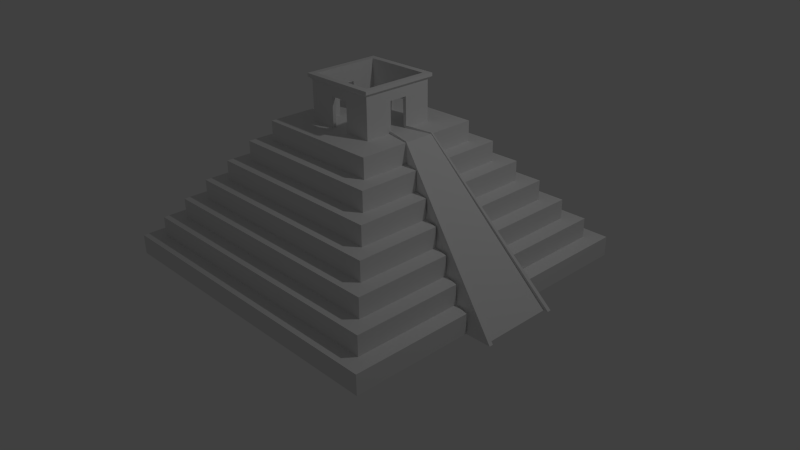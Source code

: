 # Source: mayan-temple.blend  (saved by Blender 2.76.0; exported with 4.5.12 LTS)
import bpy
from mathutils import Matrix  # noqa: F401  (used for matrix-valued properties, if any)

bpy.ops.wm.read_factory_settings(use_empty=True)
scene = bpy.context.scene
scene.name = 'Scene'

# ---- collections
col_collection_1 = bpy.data.collections.new('Collection 1'); scene.collection.children.link(col_collection_1)

# ---- materials (node trees are filled in below, after node groups)
mat_material = bpy.data.materials.new('Material')
mat_material.alpha_threshold = 0.0
mat_material.use_transparent_shadow = False
mat_material.roughness = 0.5
mat_material.line_color = (0.0, 0.0, 0.0, 1.0)

# ---- material node trees

# ---- world
world_world = bpy.data.worlds.new('World'); scene.world = world_world
world_world.color = (0.05088, 0.05088, 0.05088)
world_world.use_sun_shadow = False
world_world.sun_shadow_jitter_overblur = 0.0
world_world.cycles.sampling_method = 'MANUAL'
world_world.cycles.sample_map_resolution = 256

# ---- cameras
cam_camera = bpy.data.cameras.new('Camera')
cam_camera.clip_end = 100.0
cam_camera.lens = 35.0
cam_camera.sensor_width = 32.0
cam_camera.sensor_height = 18.0
cam_camera.ortho_scale = 7.314
cam_camera.dof.focus_distance = 0.0
cam_camera.dof.aperture_fstop = 128.0

# ---- lights
light_lamp = bpy.data.lights.new('Lamp', 'POINT')
light_lamp.transmission_factor = 0.0
light_lamp.cutoff_distance = 30.0
light_lamp.energy = 100.0
light_lamp.shadow_buffer_clip_start = 1.001
light_lamp.shadow_soft_size = 0.1
light_lamp.shadow_maximum_resolution = 0.006
light_lamp.use_absolute_resolution = True
light_lamp.cycles.use_multiple_importance_sampling = False

# ---- meshes
me_cube = bpy.data.meshes.new('Cube')
me_cube.from_pydata([(1.0, 1.0, 0.01833), (1.0, -1.0, 0.01833), (-1.0, -1.0, 0.01833), (-1.0, 1.0, 0.01833), (0.9, 0.9, 2.018), (0.9, -0.9, 2.018), (-0.9, -0.9, 2.018), (-0.9, 0.9, 2.018), (1.0, 1.0, 2.018), (1.0, -1.0, 2.018), (-1.0, 1.0, 2.018), (-1.0, -1.0, 2.018), (0.8, 0.8, 4.018), (0.8, -0.8, 4.018), (-0.8, 0.8, 4.018), (-0.8, -0.8, 4.018), (0.9, 0.9, 4.018), (0.9, -0.9, 4.018), (-0.9, 0.9, 4.018), (-0.9, -0.9, 4.018), (0.7, 0.7, 6.018), (0.7, -0.7, 6.018), (-0.7, 0.7, 6.018), (-0.7, -0.7, 6.018), (0.8, 0.8, 6.018), (0.8, -0.8, 6.018), (-0.8, 0.8, 6.018), (-0.8, -0.8, 6.018), (0.6, 0.6, 8.018), (0.6, -0.6, 8.018), (-0.6, 0.6, 8.018), (-0.6, -0.6, 8.018), (0.7, 0.7, 8.018), (0.7, -0.7, 8.018), (-0.7, 0.7, 8.018), (-0.7, -0.7, 8.018), (0.5, 0.5, 10.02), (0.5, -0.5, 10.02), (-0.5, 0.5, 10.02), (-0.5, -0.5, 10.02), (0.6, 0.6, 10.02), (0.6, -0.6, 10.02), (-0.6, 0.6, 10.02), (-0.6, -0.6, 10.02), (0.4, 0.4, 12.02), (0.4, -0.4, 12.02), (-0.4, 0.4, 12.02), (-0.4, -0.4, 12.02), (0.5, 0.5, 12.02), (0.5, -0.5, 12.02), (-0.5, 0.5, 12.02), (-0.5, -0.5, 12.02), (0.2375, 0.2286, 14.02), (0.2375, -0.2286, 14.02), (-0.2197, 0.2286, 14.02), (-0.2197, -0.2286, 14.02), (0.4, 0.4, 14.02), (0.4, -0.4, 14.02), (-0.4, 0.4, 14.02), (-0.4, -0.4, 14.02), (0.2375, 0.2286, 18.02), (0.2375, -0.2286, 18.02), (-0.2197, 0.2286, 18.02), (-0.2197, -0.2286, 18.02), (0.2554, 0.2464, 18.28), (0.2554, -0.2464, 18.28), (-0.2375, 0.2464, 18.28), (-0.2375, -0.2464, 18.28), (0.2554, 0.2464, 18.6), (0.2554, -0.2464, 18.6), (-0.2375, 0.2464, 18.6), (-0.2375, -0.2464, 18.6), (0.2173, 0.2083, 18.6), (0.2173, -0.2083, 18.6), (-0.1994, 0.2083, 18.6), (-0.1994, -0.2083, 18.6), (0.2173, 0.2083, 17.84), (0.2173, -0.2083, 17.84), (-0.1994, 0.2083, 17.84), (-0.1994, -0.2083, 17.84), (-0.2546, 1.0, 0.01833), (-0.2546, -1.0, 0.01833), (-0.2546, 1.0, 2.018), (-0.2546, -1.0, 2.018), (-0.2292, 0.9, 2.018), (-0.2292, -0.9, 2.018), (-0.2292, 0.9, 4.018), (-0.2292, -0.9, 4.018), (-0.2037, 0.8, 4.018), (-0.2037, -0.8, 4.018), (-0.2037, 0.8, 6.018), (-0.2037, -0.8, 6.018), (-0.1782, 0.7, 6.018), (-0.1782, -0.7, 6.018), (-0.1782, 0.7, 8.018), (-0.1782, -0.7, 8.018), (-0.1528, 0.6, 8.018), (-0.1528, -0.6, 8.018), (-0.1528, 0.6, 10.02), (-0.1528, -0.6, 10.02), (-0.1273, 0.5, 10.02), (-0.1273, -0.5, 10.02), (-0.1273, 0.5, 12.02), (-0.1273, -0.5, 12.02), (-0.1019, 0.4, 12.02), (-0.1019, -0.4, 12.02), (-0.1019, 0.4, 14.02), (-0.1019, -0.4, 14.02), (-0.04928, 0.2286, 14.02), (-0.04928, -0.2286, 14.02), (-0.04928, 0.2286, 18.02), (-0.04928, -0.2286, 18.02), (-0.05383, 0.2464, 18.28), (-0.05383, -0.2464, 18.28), (-0.05383, 0.2464, 18.6), (-0.05383, -0.2464, 18.6), (-0.04413, 0.2083, 18.6), (-0.04413, -0.2083, 18.6), (-0.04413, 0.2083, 17.84), (-0.04413, -0.2083, 17.84), (0.267, 1.0, 0.01833), (0.267, -1.0, 0.01833), (0.267, 1.0, 2.018), (0.267, -1.0, 2.018), (0.2403, 0.9, 2.018), (0.2403, -0.9, 2.018), (0.2403, 0.9, 4.018), (0.2403, -0.9, 4.018), (0.2136, 0.8, 4.018), (0.2136, -0.8, 4.018), (0.2136, 0.8, 6.018), (0.2136, -0.8, 6.018), (0.1869, 0.7, 6.018), (0.1869, -0.7, 6.018), (0.1869, 0.7, 8.018), (0.1869, -0.7, 8.018), (0.1602, 0.6, 8.018), (0.1602, -0.6, 8.018), (0.1602, 0.6, 10.02), (0.1602, -0.6, 10.02), (0.1335, 0.5, 10.02), (0.1335, -0.5, 10.02), (0.1335, 0.5, 12.02), (0.1335, -0.5, 12.02), (0.1068, 0.4, 12.02), (0.1068, -0.4, 12.02), (0.1068, 0.4, 14.02), (0.1068, -0.4, 14.02), (0.06997, 0.2286, 14.02), (0.06997, -0.2286, 14.02), (0.06997, 0.2286, 18.02), (0.06997, -0.2286, 18.02), (0.07473, 0.2464, 18.28), (0.07473, -0.2464, 18.28), (0.07473, 0.2464, 18.6), (0.07473, -0.2464, 18.6), (0.06456, 0.2083, 18.6), (0.06456, -0.2083, 18.6), (0.06456, 0.2083, 17.84), (0.06456, -0.2083, 17.84), (1.0, -0.243, 0.01833), (-1.0, -0.243, 0.01833), (1.0, -0.243, 2.018), (-1.0, -0.243, 2.018), (0.9, -0.2187, 2.018), (-0.9, -0.2187, 2.018), (0.9, -0.2187, 4.018), (-0.9, -0.2187, 4.018), (0.8, -0.1944, 4.018), (-0.8, -0.1944, 4.018), (0.8, -0.1944, 6.018), (-0.8, -0.1944, 6.018), (0.7, -0.1701, 6.018), (-0.7, -0.1701, 6.018), (0.7, -0.1701, 8.018), (-0.7, -0.1701, 8.018), (0.6, -0.1458, 8.018), (-0.6, -0.1458, 8.018), (0.6, -0.1458, 10.02), (-0.6, -0.1458, 10.02), (0.5, -0.1215, 10.02), (-0.5, -0.1215, 10.02), (0.5, -0.1215, 12.02), (-0.5, -0.1215, 12.02), (0.4, -0.09719, 12.02), (-0.4, -0.09719, 12.02), (0.4, -0.09719, 14.02), (-0.4, -0.09719, 14.02), (0.2375, -0.05554, 14.02), (-0.2197, -0.05554, 14.02), (0.2375, -0.05554, 18.02), (-0.2197, -0.05554, 18.02), (0.2554, -0.05988, 18.28), (-0.2375, -0.05988, 18.28), (0.2554, -0.05988, 18.6), (-0.2375, -0.05988, 18.6), (0.2173, -0.05062, 18.6), (-0.1994, -0.05062, 18.6), (0.2173, -0.05062, 17.84), (-0.1994, -0.05062, 17.84), (-1.0, 0.2586, 0.01833), (-1.0, 0.2586, 2.018), (-0.9, 0.2327, 2.018), (-0.9, 0.2327, 4.018), (-0.8, 0.2069, 4.018), (-0.8, 0.2069, 6.018), (-0.7, 0.181, 6.018), (-0.7, 0.181, 8.018), (-0.6, 0.1552, 8.018), (-0.6, 0.1552, 10.02), (-0.5, 0.1293, 10.02), (-0.5, 0.1293, 12.02), (-0.4, 0.1034, 12.02), (-0.4, 0.1034, 14.02), (-0.2197, 0.05912, 14.02), (-0.2197, 0.05912, 18.02), (-0.2375, 0.06373, 18.28), (-0.2375, 0.06373, 18.6), (-0.1994, 0.05388, 18.6), (-0.1994, 0.05388, 17.84), (1.0, 0.2586, 0.01833), (1.0, 0.2586, 2.018), (0.9, 0.2327, 2.018), (0.9, 0.2327, 4.018), (0.8, 0.2069, 4.018), (0.8, 0.2069, 6.018), (0.7, 0.181, 6.018), (0.7, 0.181, 8.018), (0.6, 0.1552, 8.018), (0.6, 0.1552, 10.02), (0.5, 0.1293, 10.02), (0.5, 0.1293, 12.02), (0.4, 0.1034, 12.02), (0.4, 0.1034, 14.02), (0.2375, 0.05912, 14.02), (0.2375, 0.05912, 18.02), (0.2554, 0.06373, 18.28), (0.2554, 0.06373, 18.6), (0.2173, 0.05388, 18.6), (0.2173, 0.05388, 17.84), (0.2375, -0.2286, 16.02), (-0.2197, -0.2286, 16.02), (0.2375, 0.2286, 16.02), (-0.2197, 0.2286, 16.02), (-0.04928, 0.2286, 16.02), (-0.04928, -0.2286, 16.02), (0.06997, 0.2286, 16.02), (0.06997, -0.2286, 16.02), (0.2375, -0.05554, 16.02), (-0.2197, -0.05554, 16.02), (-0.2197, 0.05912, 16.02), (0.2375, 0.05912, 16.02), (-0.1997, -0.2086, 14.02), (-0.1997, 0.2086, 14.02), (0.2175, 0.2086, 14.02), (0.2175, -0.2086, 14.02), (-0.1997, 0.0588, 14.02), (0.2175, 0.05934, 14.02), (0.2175, -0.05566, 14.02), (-0.1997, -0.05511, 14.02), (-0.04937, -0.2086, 14.02), (-0.04899, 0.2086, 14.02), (0.2174, -0.05314, 15.93), (0.0008829, 0.01319, 14.02), (0.002186, -0.01399, 14.02), (0.07029, 0.2086, 14.02), (0.07004, -0.2086, 14.02), (0.02827, 0.01535, 14.02), (0.02951, -0.01204, 14.02), (0.2174, -0.2085, 15.93), (0.0673, -0.2085, 15.93), (-0.1995, -0.05287, 15.93), (-0.1995, -0.2085, 15.93), (-0.04675, -0.2085, 15.93), (0.2174, 0.2085, 15.93), (0.06743, 0.2085, 15.93), (0.2174, 0.05661, 15.93), (-0.1995, 0.05634, 15.93), (-0.1995, 0.2085, 15.93), (-0.04656, 0.2085, 15.93), (1.138, 0.2586, 0.01833), (1.138, -0.243, 0.01833), (1.0, -0.2179, 0.01833), (0.4, -0.08715, 12.02), (0.4, -0.08715, 14.02), (1.138, -0.2179, 0.01833), (1.0, 0.2348, 0.01833), (0.4, 0.09391, 12.02), (0.4, 0.09391, 14.02), (1.138, 0.2348, 0.01833), (1.165, 0.2586, 0.01592), (0.4, 0.1034, 14.14), (1.165, 0.2348, 0.01592), (0.4, 0.09391, 14.14), (0.4, -0.09719, 14.14), (0.4, -0.08715, 14.14), (1.165, -0.243, 0.01592), (1.165, -0.2179, 0.01592), (0.2375, -0.2286, 15.02), (0.06997, -0.2286, 15.02), (0.2375, -0.05554, 14.27), (0.2175, -0.0544, 14.97), (0.2175, -0.2085, 14.97), (0.06867, -0.2085, 14.97), (0.2375, 0.2286, 15.02), (0.06997, 0.2286, 15.02), (0.2375, 0.05912, 14.27), (0.2175, 0.2085, 14.97), (0.06886, 0.2085, 14.97), (0.2175, 0.05798, 14.97), (0.2375, -0.2286, 17.02), (0.2375, 0.2286, 17.02), (-0.04928, 0.2286, 17.02), (-0.04928, -0.2286, 17.02), (0.06997, 0.2286, 17.02), (0.06997, -0.2286, 17.02), (0.2375, -0.05554, 17.02), (-0.2197, -0.05554, 17.02), (-0.2197, 0.05912, 17.02), (0.2375, 0.05912, 17.02), (-0.2197, -0.2286, 17.02), (-0.2197, 0.2286, 17.02), (0.2173, -0.05188, 16.89), (0.2173, -0.2084, 16.89), (0.06593, -0.2084, 16.89), (-0.1995, -0.05174, 16.89), (-0.1995, -0.2084, 16.89), (-0.04544, -0.2084, 16.89), (0.2173, 0.2084, 16.89), (0.06599, 0.2084, 16.89), (0.2173, 0.05524, 16.89), (-0.1995, 0.05511, 16.89), (-0.1995, 0.2084, 16.89), (-0.04534, 0.2084, 16.89), (1.0, -0.2808, 0.01833), (1.0, -0.2808, 2.018), (0.9, -0.2527, 2.018), (0.9, -0.2527, 4.018), (0.8, -0.2247, 4.018), (0.8, -0.2247, 6.018), (0.7, -0.1966, 6.018), (0.7, -0.1966, 8.018), (0.6, -0.1685, 8.018), (0.6, -0.1685, 10.02), (0.5, -0.1404, 10.02), (0.5, -0.1404, 12.02), (0.4, -0.1123, 12.02), (0.4, -0.1123, 14.02), (0.2375, -0.06419, 14.02), (0.2375, -0.06419, 18.02), (0.2554, -0.06921, 18.28), (0.2554, -0.06921, 18.6), (0.2173, -0.05851, 18.6), (0.2173, -0.05851, 17.84), (0.2375, -0.06419, 16.02), (0.2174, -0.06091, 15.93), (0.2175, -0.06211, 14.97), (0.2375, -0.06419, 14.27), (0.2375, -0.06419, 17.02), (0.2173, -0.05971, 16.89), (1.0, 0.2957, 0.01833), (1.0, 0.2957, 2.018), (0.9, 0.2661, 2.018), (0.9, 0.2661, 4.018), (0.8, 0.2365, 4.018), (0.8, 0.2365, 6.018), (0.7, 0.207, 6.018), (0.7, 0.207, 8.018), (0.6, 0.1774, 8.018), (0.6, 0.1774, 10.02), (0.5, 0.1478, 10.02), (0.5, 0.1478, 12.02), (0.4, 0.1183, 12.02), (0.4, 0.1183, 14.02), (0.2375, 0.06759, 14.02), (0.2375, 0.06759, 18.02), (0.2554, 0.07287, 18.28), (0.2554, 0.07287, 18.6), (0.2173, 0.0616, 18.6), (0.2173, 0.0616, 17.84), (0.2375, 0.06759, 16.02), (0.2174, 0.0642, 15.93), (0.2175, 0.0655, 14.97), (0.2375, 0.06759, 14.27), (0.2375, 0.06759, 17.02), (0.2173, 0.0629, 16.89)], [], [(125, 5, 17, 127), (334, 335, 9, 1), (81, 83, 11, 2), (200, 201, 10, 3), (82, 80, 3, 10), (336, 5, 9, 335), (124, 4, 8, 122), (85, 6, 11, 83), (202, 7, 10, 201), (169, 15, 27, 171), (362, 4, 16, 363), (165, 6, 19, 167), (84, 7, 18, 86), (338, 13, 17, 337), (128, 12, 16, 126), (89, 15, 19, 87), (204, 14, 18, 203), (366, 20, 32, 367), (88, 14, 26, 90), (129, 13, 25, 131), (364, 12, 24, 365), (340, 21, 25, 339), (132, 20, 24, 130), (93, 23, 27, 91), (206, 22, 26, 205), (137, 29, 41, 139), (173, 23, 35, 175), (92, 22, 34, 94), (133, 21, 33, 135), (342, 29, 33, 341), (136, 28, 32, 134), (97, 31, 35, 95), (208, 30, 34, 207), (100, 38, 50, 102), (368, 28, 40, 369), (177, 31, 43, 179), (96, 30, 42, 98), (344, 37, 41, 343), (140, 36, 40, 138), (101, 39, 43, 99), (210, 38, 42, 209), (185, 47, 59, 187), (141, 37, 49, 143), (370, 36, 48, 371), (181, 39, 51, 183), (346, 45, 49, 345), (144, 44, 48, 142), (105, 47, 51, 103), (212, 46, 50, 211), (315, 310, 61, 151), (104, 46, 58, 106), (145, 45, 57, 147), (372, 44, 56, 373), (348, 53, 57, 347), (148, 52, 56, 146), (109, 55, 59, 107), (214, 54, 58, 213), (151, 61, 65, 153), (317, 320, 63, 191), (312, 321, 62, 110), (193, 67, 71, 195), (375, 60, 64, 376), (191, 63, 67, 193), (110, 62, 66, 112), (112, 66, 70, 114), (153, 65, 69, 155), (376, 64, 68, 377), (157, 73, 77, 159), (378, 72, 76, 379), (197, 75, 79, 199), (116, 74, 78, 118), (156, 116, 118, 158), (75, 117, 119, 79), (67, 113, 115, 71), (152, 112, 114, 154), (150, 110, 112, 152), (314, 312, 110, 150), (63, 111, 113, 67), (149, 109, 107, 147), (54, 108, 106, 58), (47, 105, 107, 59), (144, 104, 106, 146), (320, 313, 111, 63), (145, 105, 103, 143), (46, 104, 102, 50), (39, 101, 103, 51), (141, 101, 99, 139), (38, 100, 98, 42), (136, 96, 98, 138), (140, 100, 102, 142), (137, 97, 95, 135), (30, 96, 94, 34), (23, 93, 95, 35), (132, 92, 94, 134), (31, 97, 99, 43), (133, 93, 91, 131), (22, 92, 90, 26), (15, 89, 91, 27), (128, 88, 90, 130), (129, 89, 87, 127), (14, 88, 86, 18), (124, 84, 86, 126), (125, 85, 83, 123), (7, 84, 82, 10), (122, 120, 80, 82), (121, 123, 83, 81), (6, 85, 87, 19), (1, 9, 123, 121), (8, 0, 120, 122), (5, 125, 123, 9), (4, 124, 126, 16), (13, 129, 127, 17), (12, 128, 130, 24), (21, 133, 131, 25), (20, 132, 134, 32), (29, 137, 135, 33), (36, 140, 142, 48), (28, 136, 138, 40), (37, 141, 139, 41), (45, 145, 143, 49), (44, 144, 146, 56), (53, 149, 147, 57), (311, 314, 150, 60), (60, 150, 152, 64), (64, 152, 154, 68), (72, 156, 158, 76), (117, 157, 159, 119), (113, 153, 155, 115), (111, 151, 153, 113), (108, 148, 146, 106), (105, 145, 147, 107), (313, 315, 151, 111), (104, 144, 142, 102), (101, 141, 143, 103), (100, 140, 138, 98), (96, 136, 134, 94), (93, 133, 135, 95), (97, 137, 139, 99), (92, 132, 130, 90), (89, 129, 131, 91), (88, 128, 126, 86), (84, 124, 122, 82), (85, 125, 127, 87), (218, 197, 199, 219), (352, 196, 198, 353), (350, 192, 194, 351), (215, 191, 193, 216), (349, 190, 192, 350), (216, 193, 195, 217), (318, 317, 191, 215), (55, 189, 187, 59), (234, 188, 186, 284, 288, 233), (346, 184, 186, 347), (47, 185, 183, 51), (210, 181, 183, 211), (344, 180, 182, 345), (212, 185, 187, 213), (39, 181, 179, 43), (208, 177, 179, 209), (342, 176, 178, 343), (31, 177, 175, 35), (206, 173, 175, 207), (23, 173, 171, 27), (338, 168, 170, 339), (340, 172, 174, 341), (15, 169, 167, 19), (202, 165, 167, 203), (336, 164, 166, 337), (204, 169, 171, 205), (6, 165, 163, 11), (2, 11, 163, 161), (360, 361, 221, 220), (362, 222, 221, 361), (14, 204, 205, 26), (7, 202, 203, 18), (364, 224, 223, 363), (366, 226, 225, 365), (22, 206, 207, 34), (368, 228, 227, 367), (30, 208, 209, 42), (370, 230, 229, 369), (46, 212, 213, 58), (38, 210, 211, 50), (372, 232, 231, 371), (374, 234, 233, 373), (321, 318, 215, 62), (66, 216, 217, 70), (62, 215, 216, 66), (74, 218, 219, 78), (196, 238, 239, 198), (192, 236, 237, 194), (190, 235, 236, 192), (189, 214, 213, 187), (287, 232, 233, 288), (185, 212, 211, 183), (181, 210, 209, 179), (177, 208, 207, 175), (173, 206, 205, 171), (169, 204, 203, 167), (165, 202, 201, 163), (161, 163, 201, 200), (54, 214, 250, 243), (357, 300, 248, 354), (304, 305, 246, 242), (55, 109, 245, 241), (108, 54, 243, 244), (189, 55, 241, 249), (299, 298, 240, 247), (162, 160, 164), (166, 164, 168), (170, 168, 172), (174, 172, 176), (178, 176, 180), (182, 180, 184), (231, 232, 230), (229, 230, 228), (227, 228, 226), (225, 226, 224), (223, 224, 222), (221, 222, 220), (267, 257, 254, 265), (266, 255, 258, 268), (333, 118, 78, 332), (256, 253, 54, 214), (268, 258, 257, 267), (259, 264, 263, 256), (257, 258, 188, 234), (259, 256, 214, 189), (252, 259, 189, 55), (252, 260, 264, 259), (256, 263, 261, 253), (272, 252, 259, 271), (261, 265, 148, 108), (253, 261, 108, 54), (260, 266, 268, 264), (263, 267, 265, 261), (332, 78, 219, 331), (260, 252, 55, 109), (266, 260, 109, 149), (328, 76, 158, 329), (307, 254, 257, 309, 382), (359, 353, 198, 322), (302, 255, 266, 303), (273, 260, 252, 272), (323, 269, 270, 324), (356, 355, 262, 301), (327, 273, 272, 326), (326, 272, 271, 325), (385, 381, 276, 330), (307, 274, 275, 308), (253, 278, 277, 256), (261, 279, 278, 253), (318, 331, 325, 317), (322, 316, 248, 262), (313, 327, 324, 315), (314, 329, 333, 312), (314, 305, 308, 329), (333, 261, 108, 312), (300, 301, 262, 248), (119, 159, 324, 327), (306, 251, 276, 309), (214, 256, 277, 250), (325, 271, 249, 317), (259, 189, 249, 271), (109, 260, 273, 245), (324, 270, 247, 315), (303, 299, 247, 270), (0, 1, 2, 3), (184, 283, 284, 186), (283, 287, 288, 284), (293, 292, 290, 291), (281, 285, 297, 296), (294, 296, 297, 295), (266, 149, 299, 303), (255, 302, 356, 301, 258), (269, 302, 303, 270), (149, 53, 298, 299), (148, 265, 308, 305), (254, 307, 308, 265), (381, 382, 309, 276), (52, 148, 305, 304), (239, 330, 322, 198), (243, 250, 318, 321), (331, 318, 250, 277), (354, 248, 316, 358), (327, 313, 245, 273), (242, 246, 314, 311), (241, 245, 313, 320), (244, 243, 321, 312), (249, 241, 320, 317), (247, 240, 310, 315), (219, 199, 325, 331), (118, 333, 329, 158), (379, 385, 330, 239), (79, 326, 325, 199), (119, 327, 326, 79), (77, 323, 324, 159), (355, 359, 322, 262), (274, 328, 329, 275), (278, 332, 331, 277), (279, 333, 332, 278), (330, 276, 251, 319), (316, 322, 330, 319), (269, 323, 359, 355), (302, 269, 355, 356), (323, 77, 353, 359), (5, 336, 337, 17), (21, 340, 341, 33), (13, 338, 339, 25), (29, 342, 343, 41), (37, 344, 345, 49), (45, 346, 347, 57), (61, 349, 350, 65), (65, 350, 351, 69), (73, 352, 353, 77), (188, 348, 347, 186), (184, 346, 345, 182), (180, 344, 343, 178), (176, 342, 341, 174), (172, 340, 339, 170), (168, 338, 337, 166), (164, 336, 335, 162), (160, 162, 335, 334), (76, 328, 385, 379), (251, 380, 384, 319), (274, 307, 382, 381), (328, 274, 381, 385), (306, 383, 380, 251), (52, 374, 373, 56), (44, 372, 371, 48), (36, 370, 369, 40), (28, 368, 367, 32), (20, 366, 365, 24), (12, 364, 363, 16), (4, 362, 361, 8), (0, 8, 361, 360), (238, 378, 379, 239), (236, 376, 377, 237), (235, 375, 376, 236), (232, 372, 373, 233), (230, 370, 371, 231), (228, 368, 369, 229), (224, 364, 365, 225), (226, 366, 367, 227), (222, 362, 363, 223), (300, 295, 294, 357), (383, 291, 293, 306), (384, 311, 60, 375), (352, 73, 69, 351), (156, 72, 68, 154), (117, 75, 71, 115), (218, 74, 70, 217), (157, 117, 115, 155), (74, 116, 114, 70), (73, 157, 155, 69), (116, 156, 154, 114), (75, 197, 195, 71), (238, 196, 194, 237), (358, 316, 190, 349), (378, 238, 237, 377), (197, 218, 217, 195), (316, 319, 235, 190), (383, 304, 242, 380), (258, 255, 53, 188), (254, 257, 234, 52), (265, 254, 52, 148), (255, 266, 149, 53), (220, 232, 233, 280), (286, 220, 280, 289), (184, 160, 281, 186), (160, 282, 285, 281), (186, 281, 296, 294), (282, 286, 289, 285), (284, 285, 289, 288), (288, 289, 292, 293), (289, 280, 290, 292), (233, 288, 293, 291), (280, 233, 291, 290), (285, 284, 295, 297), (284, 186, 294, 295), (188, 258, 301, 300), (348, 188, 300, 357), (234, 306, 309, 257), (374, 52, 304, 383), (380, 242, 311, 384), (240, 354, 358, 310), (53, 348, 357, 298), (298, 357, 354, 240), (310, 358, 349, 61), (196, 352, 351, 194), (234, 374, 383, 306), (72, 378, 377, 68), (319, 384, 375, 235), (186, 348, 357, 294), (188, 284, 295, 300), (288, 234, 306, 293), (233, 374, 383, 291)])
me_cube.materials.append(mat_material)
me_cube.use_remesh_preserve_volume = False
me_cube.use_remesh_preserve_attributes = False
me_cube.use_mirror_vertex_groups = False
me_cube.update()

# ---- objects
ob_cube = bpy.data.objects.new('Cube', me_cube)
ob_lamp = bpy.data.objects.new('Lamp', light_lamp)
ob_camera = bpy.data.objects.new('Camera', cam_camera)

# ---- transforms, parenting, visibility, modifiers, constraints
ob_cube.location = (0.0, 0.0, 0.0)
ob_cube.scale = (2.084, 2.084, 0.1291)
ob_cube.lock_rotations_4d = False
ob_cube.empty_display_type = 'ARROWS'
ob_cube.lineart.crease_threshold = 0.0
ob_lamp.location = (4.076, 1.005, 5.904)
ob_lamp.rotation_euler = (0.6503, 0.05522, 1.866)
ob_lamp.lock_rotations_4d = False
ob_lamp.empty_display_type = 'ARROWS'
ob_lamp.color = (0.0, 0.0, 0.0, 0.0)
ob_lamp.lineart.crease_threshold = 0.0
ob_camera.location = (7.481, -6.508, 5.344)
ob_camera.rotation_euler = (1.109, 0.01082, 0.8149)
ob_camera.lock_rotations_4d = False
ob_camera.empty_display_type = 'ARROWS'
ob_camera.color = (0.0, 0.0, 0.0, 0.0)
ob_camera.display_type = 'WIRE'
ob_camera.lineart.crease_threshold = 0.0

# ---- collection membership
col_collection_1.objects.link(ob_cube)
col_collection_1.objects.link(ob_lamp)
col_collection_1.objects.link(ob_camera)

# ---- scene / render settings (as saved in the file)
scene.camera = ob_camera
scene.frame_start = 1; scene.frame_end = 250; scene.frame_set(1)
scene.render.engine = 'BLENDER_EEVEE_NEXT'
scene.render.resolution_percentage = 50
scene.render.dither_intensity = 0.0
scene.cycles.use_denoising = False
scene.cycles.samples = 10
scene.cycles.sampling_pattern = 'TABULATED_SOBOL'
scene.cycles.light_sampling_threshold = 0.0
scene.cycles.use_adaptive_sampling = False
scene.cycles.use_light_tree = False
scene.cycles.blur_glossy = 0.0
scene.cycles.pixel_filter_type = 'GAUSSIAN'
scene.cycles.sample_clamp_indirect = 0.0
scene.view_settings.view_transform = 'Standard'
bpy.context.view_layer.update()

